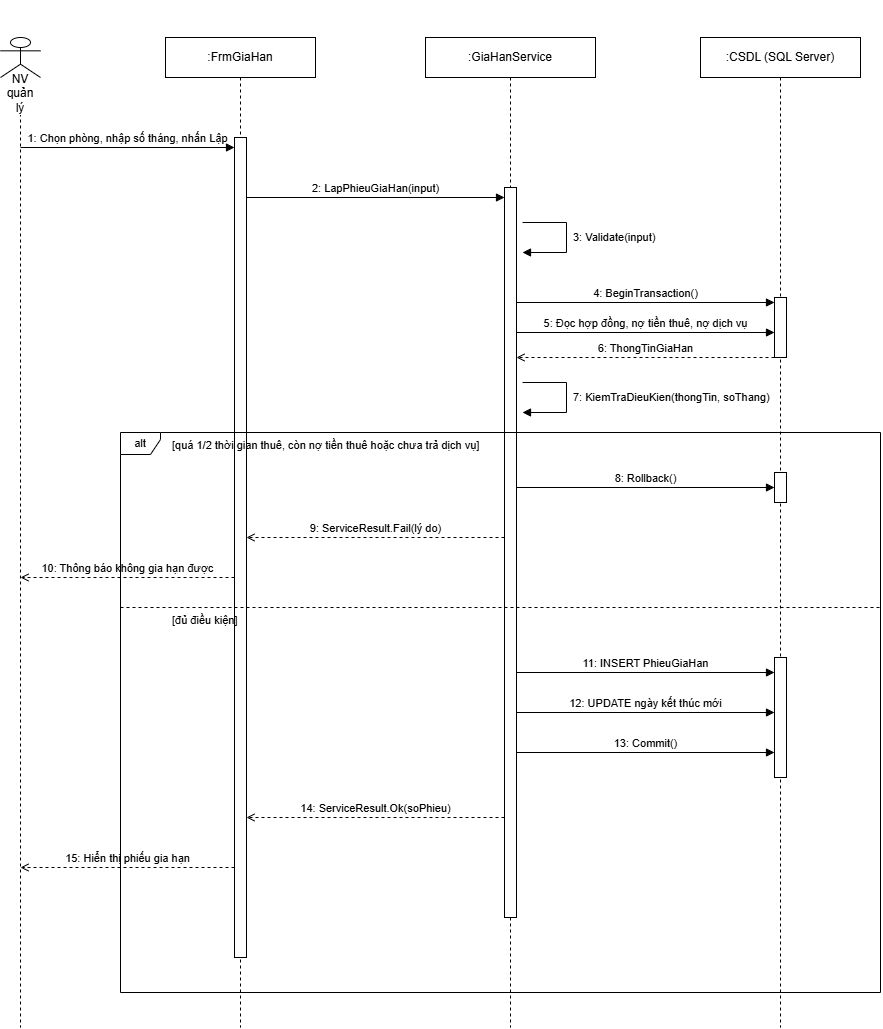

The diagram above was exported from draw.io. Its source (the exported page's mxGraphModel, read from the mxfile embedded in the PNG):
<mxGraphModel dx="2575" dy="2520" grid="1" gridSize="10" guides="1" tooltips="1" connect="1" arrows="1" fold="1" page="1" pageScale="1" pageWidth="980" pageHeight="1030" background="#ffffff" math="0" shadow="0">
  <root>
    <mxCell id="0" />
    <mxCell id="1" parent="0" />
    <mxCell id="lu" parent="1" style="shape=umlLifeline;perimeter=lifelinePerimeter;whiteSpace=wrap;html=1;container=0;collapsible=0;recursiveResize=0;outlineConnect=0;fillColor=#ffffff;strokeColor=#000000;fontSize=12;fontFamily=Arial;fontColor=#000000;participant=umlActor;" value="&lt;div&gt;&lt;br&gt;&lt;/div&gt;&lt;div&gt;&lt;br&gt;&lt;/div&gt;&lt;div&gt;&lt;br&gt;&lt;/div&gt;&lt;div&gt;&lt;br&gt;&lt;/div&gt;&lt;div&gt;&lt;br&gt;&lt;/div&gt;&lt;span style=&quot;background-color: light-dark(#ffffff, var(--ge-dark-color, #121212));&quot;&gt;NV quản lý&lt;/span&gt;" vertex="1">
      <mxGeometry height="990" width="40" x="60" y="20" as="geometry" />
    </mxCell>
    <mxCell id="lf" parent="1" style="shape=umlLifeline;perimeter=lifelinePerimeter;whiteSpace=wrap;html=1;container=0;collapsible=0;recursiveResize=0;outlineConnect=0;fillColor=#ffffff;strokeColor=#000000;fontSize=12;fontFamily=Arial;fontColor=#000000;" value=":FrmGiaHan" vertex="1">
      <mxGeometry height="990" width="150" x="225" y="20" as="geometry" />
    </mxCell>
    <mxCell id="ls" parent="1" style="shape=umlLifeline;perimeter=lifelinePerimeter;whiteSpace=wrap;html=1;container=0;collapsible=0;recursiveResize=0;outlineConnect=0;fillColor=#ffffff;strokeColor=#000000;fontSize=12;fontFamily=Arial;fontColor=#000000;" value=":GiaHanService" vertex="1">
      <mxGeometry height="990" width="170" x="485" y="20" as="geometry" />
    </mxCell>
    <mxCell id="ld" parent="1" style="shape=umlLifeline;perimeter=lifelinePerimeter;whiteSpace=wrap;html=1;container=0;collapsible=0;recursiveResize=0;outlineConnect=0;fillColor=#ffffff;strokeColor=#000000;fontSize=12;fontFamily=Arial;fontColor=#000000;" value=":CSDL (SQL Server)" vertex="1">
      <mxGeometry height="990" width="160" x="760" y="20" as="geometry" />
    </mxCell>
    <mxCell id="bf" parent="1" style="rounded=0;whiteSpace=wrap;html=1;fillColor=#ffffff;strokeColor=#000000;" value="" vertex="1">
      <mxGeometry height="820" width="12" x="294" y="120" as="geometry" />
    </mxCell>
    <mxCell id="bs" parent="1" style="rounded=0;whiteSpace=wrap;html=1;fillColor=#ffffff;strokeColor=#000000;" value="" vertex="1">
      <mxGeometry height="730" width="12" x="564" y="170" as="geometry" />
    </mxCell>
    <mxCell id="bd1" parent="1" style="rounded=0;whiteSpace=wrap;html=1;fillColor=#ffffff;strokeColor=#000000;" value="" vertex="1">
      <mxGeometry height="60" width="12" x="834" y="280" as="geometry" />
    </mxCell>
    <mxCell id="bd2" parent="1" style="rounded=0;whiteSpace=wrap;html=1;fillColor=#ffffff;strokeColor=#000000;" value="" vertex="1">
      <mxGeometry height="30" width="12" x="834" y="455" as="geometry" />
    </mxCell>
    <mxCell id="bd3" parent="1" style="rounded=0;whiteSpace=wrap;html=1;fillColor=#ffffff;strokeColor=#000000;" value="" vertex="1">
      <mxGeometry height="120" width="12" x="834" y="640" as="geometry" />
    </mxCell>
    <mxCell id="m1" edge="1" parent="1" style="endArrow=block;endFill=1;html=1;rounded=0;strokeColor=#000000;fontSize=11;fontFamily=Arial;fontColor=#000000;verticalAlign=bottom;labelBackgroundColor=none;" value="1: Chọn phòng, nhập số tháng, nhấn Lập">
      <mxGeometry relative="1" as="geometry">
        <mxPoint x="80" y="130" as="sourcePoint" />
        <mxPoint x="294" y="130" as="targetPoint" />
      </mxGeometry>
    </mxCell>
    <mxCell id="m2" edge="1" parent="1" style="endArrow=block;endFill=1;html=1;rounded=0;strokeColor=#000000;fontSize=11;fontFamily=Arial;fontColor=#000000;verticalAlign=bottom;labelBackgroundColor=none;" value="2: LapPhieuGiaHan(input)">
      <mxGeometry relative="1" as="geometry">
        <mxPoint x="306" y="180" as="sourcePoint" />
        <mxPoint x="564" y="180" as="targetPoint" />
      </mxGeometry>
    </mxCell>
    <mxCell id="m3" edge="1" parent="1" style="endArrow=block;endFill=1;html=1;rounded=0;strokeColor=#000000;fontSize=11;fontFamily=Arial;fontColor=#000000;verticalAlign=bottom;labelBackgroundColor=none;" value="">
      <mxGeometry relative="1" as="geometry">
        <Array as="points">
          <mxPoint x="626" y="205" />
          <mxPoint x="626" y="235" />
        </Array>
        <mxPoint x="582" y="205" as="sourcePoint" />
        <mxPoint x="582" y="235" as="targetPoint" />
      </mxGeometry>
    </mxCell>
    <mxCell id="m3t" parent="1" style="text;html=1;whiteSpace=wrap;align=left;verticalAlign=middle;fontSize=11;fontFamily=Arial;fontColor=#000000;" value="3: Validate(input)" vertex="1">
      <mxGeometry height="34" width="230" x="631" y="203" as="geometry" />
    </mxCell>
    <mxCell id="m4" edge="1" parent="1" style="endArrow=block;endFill=1;html=1;rounded=0;strokeColor=#000000;fontSize=11;fontFamily=Arial;fontColor=#000000;verticalAlign=bottom;labelBackgroundColor=none;" value="4: BeginTransaction()">
      <mxGeometry relative="1" as="geometry">
        <mxPoint x="576" y="285" as="sourcePoint" />
        <mxPoint x="834" y="285" as="targetPoint" />
      </mxGeometry>
    </mxCell>
    <mxCell id="m5" edge="1" parent="1" style="endArrow=block;endFill=1;html=1;rounded=0;strokeColor=#000000;fontSize=11;fontFamily=Arial;fontColor=#000000;verticalAlign=bottom;labelBackgroundColor=none;" value="5: Đọc hợp đồng, nợ tiền thuê, nợ dịch vụ">
      <mxGeometry relative="1" as="geometry">
        <mxPoint x="576" y="315" as="sourcePoint" />
        <mxPoint x="834" y="315" as="targetPoint" />
      </mxGeometry>
    </mxCell>
    <mxCell id="m6" edge="1" parent="1" style="endArrow=open;dashed=1;html=1;rounded=0;strokeColor=#000000;fontSize=11;fontFamily=Arial;fontColor=#000000;verticalAlign=bottom;labelBackgroundColor=none;" value="6: ThongTinGiaHan">
      <mxGeometry relative="1" as="geometry">
        <mxPoint x="834" y="340" as="sourcePoint" />
        <mxPoint x="576" y="340" as="targetPoint" />
      </mxGeometry>
    </mxCell>
    <mxCell id="m7" edge="1" parent="1" style="endArrow=block;endFill=1;html=1;rounded=0;strokeColor=#000000;fontSize=11;fontFamily=Arial;fontColor=#000000;verticalAlign=bottom;labelBackgroundColor=none;" value="">
      <mxGeometry relative="1" as="geometry">
        <Array as="points">
          <mxPoint x="626" y="365" />
          <mxPoint x="626" y="395" />
        </Array>
        <mxPoint x="582" y="365" as="sourcePoint" />
        <mxPoint x="582" y="395" as="targetPoint" />
      </mxGeometry>
    </mxCell>
    <mxCell id="m7t" parent="1" style="text;html=1;whiteSpace=wrap;align=left;verticalAlign=middle;fontSize=11;fontFamily=Arial;fontColor=#000000;" value="7: KiemTraDieuKien(thongTin, soThang)" vertex="1">
      <mxGeometry height="34" width="230" x="631" y="363" as="geometry" />
    </mxCell>
    <mxCell id="alt" parent="1" style="shape=umlFrame;whiteSpace=wrap;html=1;pointerEvents=0;fillColor=none;strokeColor=#000000;fontSize=11;fontFamily=Arial;fontColor=#000000;width=40;height=22;" value="alt" vertex="1">
      <mxGeometry height="560" width="760" x="180" y="415" as="geometry" />
    </mxCell>
    <mxCell id="g1" parent="1" style="text;html=1;whiteSpace=wrap;align=left;verticalAlign=middle;fontSize=11;fontFamily=Arial;fontColor=#000000;" value="[quá 1/2 thời gian thuê, còn nợ tiền thuê hoặc chưa trả dịch vụ]" vertex="1">
      <mxGeometry height="22" width="420" x="230" y="417" as="geometry" />
    </mxCell>
    <mxCell id="m8" edge="1" parent="1" style="endArrow=block;endFill=1;html=1;rounded=0;strokeColor=#000000;fontSize=11;fontFamily=Arial;fontColor=#000000;verticalAlign=bottom;labelBackgroundColor=none;" value="8: Rollback()">
      <mxGeometry relative="1" as="geometry">
        <mxPoint x="576" y="470" as="sourcePoint" />
        <mxPoint x="834" y="470" as="targetPoint" />
      </mxGeometry>
    </mxCell>
    <mxCell id="m9" edge="1" parent="1" style="endArrow=open;dashed=1;html=1;rounded=0;strokeColor=#000000;fontSize=11;fontFamily=Arial;fontColor=#000000;verticalAlign=bottom;labelBackgroundColor=none;" value="9: ServiceResult.Fail(lý do)">
      <mxGeometry relative="1" as="geometry">
        <mxPoint x="564" y="520" as="sourcePoint" />
        <mxPoint x="306" y="520" as="targetPoint" />
      </mxGeometry>
    </mxCell>
    <mxCell id="m10" edge="1" parent="1" style="endArrow=open;dashed=1;html=1;rounded=0;strokeColor=#000000;fontSize=11;fontFamily=Arial;fontColor=#000000;verticalAlign=bottom;labelBackgroundColor=none;" value="10: Thông báo không gia hạn được">
      <mxGeometry relative="1" as="geometry">
        <mxPoint x="294" y="560" as="sourcePoint" />
        <mxPoint x="80" y="560" as="targetPoint" />
      </mxGeometry>
    </mxCell>
    <mxCell id="sep" edge="1" parent="1" style="endArrow=none;dashed=1;html=1;strokeColor=#000000;" value="">
      <mxGeometry relative="1" as="geometry">
        <mxPoint x="180" y="590" as="sourcePoint" />
        <mxPoint x="940" y="590" as="targetPoint" />
      </mxGeometry>
    </mxCell>
    <mxCell id="g2" parent="1" style="text;html=1;whiteSpace=wrap;align=left;verticalAlign=middle;fontSize=11;fontFamily=Arial;fontColor=#000000;" value="[đủ điều kiện]" vertex="1">
      <mxGeometry height="22" width="180" x="230" y="592" as="geometry" />
    </mxCell>
    <mxCell id="m11" edge="1" parent="1" style="endArrow=block;endFill=1;html=1;rounded=0;strokeColor=#000000;fontSize=11;fontFamily=Arial;fontColor=#000000;verticalAlign=bottom;labelBackgroundColor=none;" value="11: INSERT PhieuGiaHan">
      <mxGeometry relative="1" as="geometry">
        <mxPoint x="576" y="655" as="sourcePoint" />
        <mxPoint x="834" y="655" as="targetPoint" />
      </mxGeometry>
    </mxCell>
    <mxCell id="m12" edge="1" parent="1" style="endArrow=block;endFill=1;html=1;rounded=0;strokeColor=#000000;fontSize=11;fontFamily=Arial;fontColor=#000000;verticalAlign=bottom;labelBackgroundColor=none;" value="12: UPDATE ngày kết thúc mới">
      <mxGeometry relative="1" as="geometry">
        <mxPoint x="576" y="695" as="sourcePoint" />
        <mxPoint x="834" y="695" as="targetPoint" />
      </mxGeometry>
    </mxCell>
    <mxCell id="m13" edge="1" parent="1" style="endArrow=block;endFill=1;html=1;rounded=0;strokeColor=#000000;fontSize=11;fontFamily=Arial;fontColor=#000000;verticalAlign=bottom;labelBackgroundColor=none;" value="13: Commit()">
      <mxGeometry relative="1" as="geometry">
        <mxPoint x="576" y="735" as="sourcePoint" />
        <mxPoint x="834" y="735" as="targetPoint" />
      </mxGeometry>
    </mxCell>
    <mxCell id="m14" edge="1" parent="1" style="endArrow=open;dashed=1;html=1;rounded=0;strokeColor=#000000;fontSize=11;fontFamily=Arial;fontColor=#000000;verticalAlign=bottom;labelBackgroundColor=none;" value="14: ServiceResult.Ok(soPhieu)">
      <mxGeometry relative="1" as="geometry">
        <mxPoint x="564" y="800" as="sourcePoint" />
        <mxPoint x="306" y="800" as="targetPoint" />
      </mxGeometry>
    </mxCell>
    <mxCell id="m15" edge="1" parent="1" style="endArrow=open;dashed=1;html=1;rounded=0;strokeColor=#000000;fontSize=11;fontFamily=Arial;fontColor=#000000;verticalAlign=bottom;labelBackgroundColor=none;" value="15: Hiển thị phiếu gia hạn">
      <mxGeometry relative="1" as="geometry">
        <mxPoint x="294" y="850" as="sourcePoint" />
        <mxPoint x="80" y="850" as="targetPoint" />
      </mxGeometry>
    </mxCell>
  </root>
</mxGraphModel>